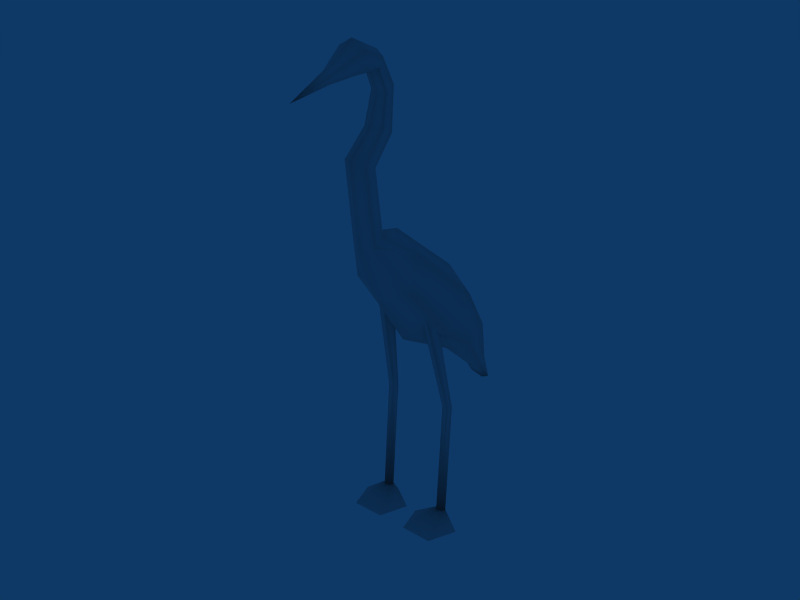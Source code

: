 # Source: heron.blend  (saved by Blender 2.45.0; exported with 4.5.12 LTS)
import bpy
from mathutils import Matrix  # noqa: F401  (used for matrix-valued properties, if any)

bpy.ops.wm.read_factory_settings(use_empty=True)
scene = bpy.context.scene
scene.name = 'Scene'

# ---- collections
col_collection_1 = bpy.data.collections.new('Collection 1'); scene.collection.children.link(col_collection_1)

# ---- materials (node trees are filled in below, after node groups)
mat_material = bpy.data.materials.new('Material')
mat_material.alpha_threshold = 0.0
mat_material.roughness = 0.5
mat_material.line_color = (0.0, 0.0, 0.0, 1.0)

# ---- material node trees

# ---- world
world_world = bpy.data.worlds.new('World'); scene.world = world_world
world_world.color = (0.05656, 0.2208, 0.4)
world_world.use_sun_shadow = False
world_world.sun_shadow_jitter_overblur = 0.0
world_world.cycles.sampling_method = 'MANUAL'
world_world.cycles.sample_map_resolution = 256

# ---- meshes
me_cylinder = bpy.data.meshes.new('Cylinder')
me_cylinder.from_pydata([(-1.395, -0.6789, 9.32), (-1.395, 0.5219, 8.222), (0.01381, 1.122, 7.673), (1.423, 0.5219, 8.222), (1.423, -0.6789, 9.32), (0.01381, -1.279, 9.869), (-1.113, 2.016, 11.35), (-1.113, 2.397, 10.1), (0.01381, 2.588, 9.479), (1.141, 2.397, 10.1), (1.141, 2.016, 11.35), (0.01381, 1.826, 11.97), (-0.4159, 3.475, 11.78), (-0.4159, 3.029, 12.0), (0.01381, 3.698, 11.67), (0.4435, 3.475, 11.78), (0.4435, 3.029, 12.0), (0.01381, 2.807, 12.11), (-0.4159, 3.585, 14.45), (-0.4159, 4.054, 14.62), (0.01381, 4.288, 14.7), (0.4435, 4.054, 14.62), (0.4435, 3.585, 14.45), (0.01381, 3.35, 14.37), (-0.3679, 2.823, 15.43), (-0.3679, 3.24, 15.58), (0.01381, 3.448, 15.65), (0.3955, 3.24, 15.58), (0.3955, 2.823, 15.43), (0.01381, 2.615, 15.36), (-0.3004, 3.08, 16.72), (-0.3004, 2.777, 16.92), (0.01381, 3.231, 16.62), (0.328, 3.08, 16.72), (0.328, 2.777, 16.92), (0.01381, 2.626, 17.02), (-0.3004, 3.356, 17.83), (-0.3004, 3.496, 17.5), (0.01381, 3.565, 17.33), (0.328, 3.496, 17.5), (0.328, 3.356, 17.83), (0.01381, 3.286, 18.0), (-0.4919, 4.383, 18.15), (-0.4919, 4.279, 17.57), (0.01381, 4.227, 17.29), (0.5195, 4.279, 17.57), (0.5195, 4.383, 18.15), (0.01381, 4.435, 18.44), (-0.2069, 5.369, 17.55), (-0.2069, 5.324, 17.3), (0.01381, 5.301, 17.17), (0.2345, 5.324, 17.3), (0.2345, 5.369, 17.55), (0.01381, 5.392, 17.68), (0.01381, 6.935, 16.85), (-0.7946, -1.859, 6.768), (-0.7946, -2.548, 7.398), (0.01381, -1.515, 6.453), (0.8222, -1.859, 6.768), (0.8222, -2.548, 7.398), (0.01381, -2.893, 7.713), (-0.3908, -3.491, 5.541), (-0.3908, -3.312, 5.276), (0.01381, -3.222, 5.144), (0.4184, -3.312, 5.276), (0.4184, -3.491, 5.541), (0.01381, -3.581, 5.674), (-0.3908, -3.892, 4.59), (0.4184, -3.892, 4.59), (0.01381, -4.066, 4.349), (1.388, -0.04405, 0.6526), (1.179, -0.04771, 0.6518), (1.118, -0.2475, 0.6562), (1.289, -0.3674, 0.6597), (1.456, -0.2416, 0.6574), (1.37, 0.05775, 5.051), (1.161, 0.0541, 5.05), (1.1, -0.1457, 5.055), (1.271, -0.2656, 5.058), (1.438, -0.1398, 5.056), (1.051, 1.338, 9.011), (0.8641, 1.33, 9.009), (0.8095, 0.8926, 9.019), (0.9625, 0.6304, 9.026), (1.112, 0.9056, 9.022), (1.788, 1.152, 0.1049), (0.5791, 1.13, 0.1005), (0.2257, -0.02521, 0.1258), (1.216, -0.7183, 0.1459), (2.181, 0.00901, 0.133), (-2.154, 0.00901, 0.133), (-1.188, -0.7183, 0.1459), (-0.1984, -0.02521, 0.1258), (-0.5518, 1.13, 0.1005), (-1.76, 1.152, 0.1049), (-1.084, 0.9056, 9.022), (-0.9352, 0.6304, 9.026), (-0.7823, 0.8926, 9.019), (-0.8369, 1.33, 9.009), (-1.024, 1.338, 9.011), (-1.411, -0.1398, 5.056), (-1.244, -0.2656, 5.058), (-1.073, -0.1457, 5.055), (-1.134, 0.0541, 5.05), (-1.343, 0.05775, 5.051), (-1.429, -0.2416, 0.6574), (-1.262, -0.3674, 0.6597), (-1.091, -0.2475, 0.6562), (-1.152, -0.04771, 0.6518), (-1.361, -0.04405, 0.6526)], [], [(49, 48, 54), (50, 49, 54), (51, 50, 54), (52, 51, 54), (53, 52, 54), (48, 53, 54), (61, 62, 67), (64, 65, 68), (109, 103, 104), (109, 108, 103), (108, 107, 103), (103, 107, 102), (107, 106, 102), (102, 106, 101), (106, 100, 101), (106, 105, 100), (105, 109, 100), (100, 109, 104), (103, 99, 104), (103, 98, 99), (102, 97, 103), (103, 97, 98), (101, 96, 102), (102, 96, 97), (100, 96, 101), (100, 95, 96), (104, 95, 100), (104, 99, 95), (109, 108, 94), (108, 93, 94), (108, 107, 92), (108, 92, 93), (107, 106, 91), (107, 91, 92), (106, 105, 91), (105, 90, 91), (105, 109, 90), (109, 94, 90), (74, 89, 70), (70, 89, 85), (73, 88, 74), (74, 88, 89), (72, 88, 73), (72, 87, 88), (71, 87, 72), (71, 86, 87), (70, 85, 71), (71, 85, 86), (75, 79, 84), (75, 84, 80), (79, 78, 83), (79, 83, 84), (78, 77, 83), (77, 82, 83), (77, 76, 82), (76, 81, 82), (76, 75, 80), (76, 80, 81), (74, 79, 70), (79, 75, 70), (73, 78, 79), (73, 79, 74), (72, 77, 73), (77, 78, 73), (71, 76, 72), (76, 77, 72), (70, 75, 76), (70, 76, 71), (66, 61, 67), (66, 67, 69), (65, 66, 68), (66, 69, 68), (63, 64, 68), (63, 68, 69), (62, 63, 67), (63, 69, 67), (60, 56, 66), (56, 61, 66), (59, 60, 66), (59, 66, 65), (58, 59, 65), (58, 65, 64), (57, 58, 64), (57, 64, 63), (55, 57, 62), (57, 63, 62), (56, 55, 61), (55, 62, 61), (5, 0, 56), (5, 56, 60), (4, 5, 59), (5, 60, 59), (3, 4, 58), (4, 59, 58), (2, 3, 57), (3, 58, 57), (1, 2, 57), (1, 57, 55), (0, 1, 55), (0, 55, 56), (42, 47, 53), (42, 53, 48), (47, 46, 53), (46, 52, 53), (46, 45, 52), (45, 51, 52), (45, 44, 51), (44, 50, 51), (44, 43, 49), (44, 49, 50), (43, 42, 48), (43, 48, 49), (36, 41, 42), (41, 47, 42), (41, 40, 46), (41, 46, 47), (40, 39, 45), (40, 45, 46), (39, 38, 44), (39, 44, 45), (38, 37, 44), (37, 43, 44), (37, 36, 43), (36, 42, 43), (31, 35, 36), (35, 41, 36), (35, 34, 40), (35, 40, 41), (34, 33, 39), (34, 39, 40), (33, 32, 38), (33, 38, 39), (32, 30, 38), (30, 37, 38), (30, 31, 37), (31, 36, 37), (24, 29, 31), (29, 35, 31), (29, 28, 34), (29, 34, 35), (28, 27, 33), (28, 33, 34), (27, 26, 32), (27, 32, 33), (26, 25, 32), (25, 30, 32), (25, 24, 30), (24, 31, 30), (18, 23, 24), (23, 29, 24), (23, 22, 28), (23, 28, 29), (22, 21, 27), (22, 27, 28), (21, 20, 26), (21, 26, 27), (20, 19, 26), (19, 25, 26), (19, 18, 25), (18, 24, 25), (13, 17, 23), (13, 23, 18), (17, 16, 23), (16, 22, 23), (16, 15, 22), (15, 21, 22), (15, 14, 21), (14, 20, 21), (14, 12, 19), (14, 19, 20), (12, 13, 18), (12, 18, 19), (6, 11, 13), (11, 17, 13), (11, 10, 16), (11, 16, 17), (10, 9, 15), (10, 15, 16), (9, 8, 14), (9, 14, 15), (8, 7, 14), (7, 12, 14), (7, 6, 12), (6, 13, 12), (6, 0, 5), (6, 5, 11), (4, 10, 5), (10, 11, 5), (3, 9, 4), (9, 10, 4), (2, 8, 3), (8, 9, 3), (1, 7, 8), (1, 8, 2), (0, 6, 7), (0, 7, 1)])
me_cylinder.polygons.foreach_set('use_smooth', [True] * 196)
_uv = me_cylinder.uv_layers.new(name='UVTex')
_uv.uv.foreach_set('vector', [0.6253, 0.9297, 0.6207, 0.9449, 0.7293, 0.9567, 0.6314, 0.9152, 0.6253, 0.9297, 0.7293, 0.9567, 0.6253, 0.9297, 0.6314, 0.9152, 0.7293, 0.9567, 0.6207, 0.9449, 0.6253, 0.9297, 0.7293, 0.9567, 0.6207, 0.9581, 0.6207, 0.9449, 0.7293, 0.9567, 0.6207, 0.9449, 0.6207, 0.9581, 0.7293, 0.9567, 0.09377, 0.1052, 0.1055, 0.08751, 0.07569, 0.05981, 0.1055, 0.08751, 0.09377, 0.1052, 0.07569, 0.05981, 0.8622, 0.3585, 0.8122, 0.5549, 0.8601, 0.5545, 0.8622, 0.3585, 0.8204, 0.3571, 0.8122, 0.5549, 0.8204, 0.3571, 0.7786, 0.3574, 0.8122, 0.5549, 0.8122, 0.5549, 0.7786, 0.3574, 0.7651, 0.5518, 0.7786, 0.3574, 0.7341, 0.3575, 0.7651, 0.5518, 0.7651, 0.5518, 0.7341, 0.3575, 0.7193, 0.5492, 0.9521, 0.3586, 0.9064, 0.5508, 0.9521, 0.5506, 0.9521, 0.3586, 0.9071, 0.3575, 0.9064, 0.5508, 0.9071, 0.3575, 0.8622, 0.3585, 0.9064, 0.5508, 0.9064, 0.5508, 0.8622, 0.3585, 0.8601, 0.5545, 0.8122, 0.5549, 0.8502, 0.7542, 0.8601, 0.5545, 0.8122, 0.5549, 0.8079, 0.7559, 0.8502, 0.7542, 0.7651, 0.5518, 0.7668, 0.749, 0.8122, 0.5549, 0.8122, 0.5549, 0.7668, 0.749, 0.8079, 0.7559, 0.7193, 0.5492, 0.7228, 0.7429, 0.7651, 0.5518, 0.7651, 0.5518, 0.7228, 0.7429, 0.7668, 0.749, 0.9064, 0.5508, 0.9389, 0.7434, 0.9521, 0.5506, 0.9064, 0.5508, 0.8937, 0.7473, 0.9389, 0.7434, 0.8601, 0.5545, 0.8937, 0.7473, 0.9064, 0.5508, 0.8601, 0.5545, 0.8502, 0.7542, 0.8937, 0.7473, 0.2343, 0.7762, 0.2091, 0.7752, 0.2992, 0.6225, 0.2091, 0.7752, 0.1264, 0.6225, 0.2992, 0.6225, 0.2091, 0.7752, 0.2025, 0.7982, 0.07971, 0.7858, 0.2091, 0.7752, 0.07971, 0.7858, 0.1264, 0.6225, 0.2025, 0.7982, 0.2209, 0.8103, 0.2148, 0.8805, 0.2025, 0.7982, 0.2148, 0.8805, 0.07971, 0.7858, 0.2209, 0.8103, 0.2393, 0.7994, 0.2148, 0.8805, 0.2393, 0.7994, 0.3476, 0.7889, 0.2148, 0.8805, 0.2393, 0.7994, 0.2343, 0.7762, 0.3476, 0.7889, 0.2343, 0.7762, 0.2992, 0.6225, 0.3476, 0.7889, 0.2393, 0.8015, 0.3476, 0.7911, 0.2343, 0.7783, 0.2343, 0.7783, 0.3476, 0.7911, 0.2992, 0.6247, 0.2209, 0.8124, 0.2148, 0.8826, 0.2393, 0.8015, 0.2393, 0.8015, 0.2148, 0.8826, 0.3476, 0.7911, 0.2025, 0.8003, 0.2148, 0.8826, 0.2209, 0.8124, 0.2025, 0.8003, 0.07971, 0.788, 0.2148, 0.8826, 0.2091, 0.7773, 0.07971, 0.788, 0.2025, 0.8003, 0.2091, 0.7773, 0.1264, 0.6247, 0.07971, 0.788, 0.2343, 0.7783, 0.2992, 0.6247, 0.2091, 0.7773, 0.2091, 0.7773, 0.2992, 0.6247, 0.1264, 0.6247, 0.8607, 0.5545, 0.9069, 0.5508, 0.8943, 0.7473, 0.8607, 0.5545, 0.8943, 0.7473, 0.8508, 0.7542, 0.9069, 0.5508, 0.9526, 0.5506, 0.9394, 0.7434, 0.9069, 0.5508, 0.9394, 0.7434, 0.8943, 0.7473, 0.7199, 0.5492, 0.7657, 0.5518, 0.7233, 0.7429, 0.7657, 0.5518, 0.7673, 0.749, 0.7233, 0.7429, 0.7657, 0.5518, 0.8128, 0.5549, 0.7673, 0.749, 0.8128, 0.5549, 0.8085, 0.7559, 0.7673, 0.749, 0.8128, 0.5549, 0.8607, 0.5545, 0.8508, 0.7542, 0.8128, 0.5549, 0.8508, 0.7542, 0.8085, 0.7559, 0.9077, 0.3575, 0.9069, 0.5508, 0.8628, 0.3585, 0.9069, 0.5508, 0.8607, 0.5545, 0.8628, 0.3585, 0.9526, 0.3586, 0.9526, 0.5506, 0.9069, 0.5508, 0.9526, 0.3586, 0.9069, 0.5508, 0.9077, 0.3575, 0.7792, 0.3574, 0.7657, 0.5518, 0.7346, 0.3575, 0.7657, 0.5518, 0.7199, 0.5492, 0.7346, 0.3575, 0.821, 0.3571, 0.8128, 0.5549, 0.7792, 0.3574, 0.8128, 0.5549, 0.7657, 0.5518, 0.7792, 0.3574, 0.8628, 0.3585, 0.8607, 0.5545, 0.8128, 0.5549, 0.8628, 0.3585, 0.8128, 0.5549, 0.821, 0.3571, 0.0665, 0.1186, 0.09377, 0.1052, 0.07569, 0.05981, 0.0665, 0.1186, 0.07569, 0.05981, 0.05546, 0.0342, 0.09377, 0.1052, 0.0665, 0.1186, 0.07569, 0.05981, 0.0665, 0.1186, 0.05546, 0.0342, 0.07569, 0.05981, 0.1205, 0.0617, 0.1055, 0.08751, 0.07569, 0.05981, 0.1205, 0.0617, 0.07569, 0.05981, 0.05546, 0.0342, 0.1055, 0.08751, 0.1205, 0.0617, 0.07569, 0.05981, 0.1205, 0.0617, 0.05546, 0.0342, 0.07569, 0.05981, 0.1031, 0.2438, 0.1528, 0.217, 0.0665, 0.1186, 0.1528, 0.217, 0.09377, 0.1052, 0.0665, 0.1186, 0.1528, 0.217, 0.1031, 0.2438, 0.0665, 0.1186, 0.1528, 0.217, 0.0665, 0.1186, 0.09377, 0.1052, 0.1958, 0.18, 0.1528, 0.217, 0.09377, 0.1052, 0.1958, 0.18, 0.09377, 0.1052, 0.1055, 0.08751, 0.2305, 0.1345, 0.1958, 0.18, 0.1055, 0.08751, 0.2305, 0.1345, 0.1055, 0.08751, 0.1205, 0.0617, 0.1958, 0.18, 0.2305, 0.1345, 0.1055, 0.08751, 0.2305, 0.1345, 0.1205, 0.0617, 0.1055, 0.08751, 0.1528, 0.217, 0.1958, 0.18, 0.09377, 0.1052, 0.1958, 0.18, 0.1055, 0.08751, 0.09377, 0.1052, 0.1797, 0.3892, 0.2539, 0.3308, 0.1528, 0.217, 0.1797, 0.3892, 0.1528, 0.217, 0.1031, 0.2438, 0.2539, 0.3308, 0.1797, 0.3892, 0.1528, 0.217, 0.1797, 0.3892, 0.1031, 0.2438, 0.1528, 0.217, 0.3199, 0.2802, 0.2539, 0.3308, 0.1958, 0.18, 0.2539, 0.3308, 0.1528, 0.217, 0.1958, 0.18, 0.3862, 0.2187, 0.3199, 0.2802, 0.2305, 0.1345, 0.3199, 0.2802, 0.1958, 0.18, 0.2305, 0.1345, 0.3199, 0.2802, 0.3862, 0.2187, 0.2305, 0.1345, 0.3199, 0.2802, 0.2305, 0.1345, 0.1958, 0.18, 0.2539, 0.3308, 0.3199, 0.2802, 0.1958, 0.18, 0.2539, 0.3308, 0.1958, 0.18, 0.1528, 0.217, 0.5554, 0.9445, 0.5476, 0.9651, 0.6207, 0.9581, 0.5554, 0.9445, 0.6207, 0.9581, 0.6207, 0.9449, 0.5476, 0.9651, 0.5554, 0.9445, 0.6207, 0.9581, 0.5554, 0.9445, 0.6207, 0.9449, 0.6207, 0.9581, 0.5554, 0.9445, 0.5628, 0.9159, 0.6207, 0.9449, 0.5628, 0.9159, 0.6253, 0.9297, 0.6207, 0.9449, 0.5628, 0.9159, 0.5721, 0.889, 0.6253, 0.9297, 0.5721, 0.889, 0.6314, 0.9152, 0.6253, 0.9297, 0.5721, 0.889, 0.5628, 0.9159, 0.6253, 0.9297, 0.5721, 0.889, 0.6253, 0.9297, 0.6314, 0.9152, 0.5628, 0.9159, 0.5554, 0.9445, 0.6207, 0.9449, 0.5628, 0.9159, 0.6207, 0.9449, 0.6253, 0.9297, 0.5063, 0.911, 0.49, 0.9276, 0.5554, 0.9445, 0.49, 0.9276, 0.5476, 0.9651, 0.5554, 0.9445, 0.49, 0.9276, 0.5063, 0.911, 0.5554, 0.9445, 0.49, 0.9276, 0.5554, 0.9445, 0.5476, 0.9651, 0.5063, 0.911, 0.5198, 0.8923, 0.5628, 0.9159, 0.5063, 0.911, 0.5628, 0.9159, 0.5554, 0.9445, 0.5198, 0.8923, 0.5349, 0.8731, 0.5721, 0.889, 0.5198, 0.8923, 0.5721, 0.889, 0.5628, 0.9159, 0.5349, 0.8731, 0.5198, 0.8923, 0.5721, 0.889, 0.5198, 0.8923, 0.5628, 0.9159, 0.5721, 0.889, 0.5198, 0.8923, 0.5063, 0.911, 0.5628, 0.9159, 0.5063, 0.911, 0.5554, 0.9445, 0.5628, 0.9159, 0.4756, 0.8501, 0.4547, 0.8606, 0.5063, 0.911, 0.4547, 0.8606, 0.49, 0.9276, 0.5063, 0.911, 0.4547, 0.8606, 0.4756, 0.8501, 0.5063, 0.911, 0.4547, 0.8606, 0.5063, 0.911, 0.49, 0.9276, 0.4756, 0.8501, 0.4938, 0.8369, 0.5198, 0.8923, 0.4756, 0.8501, 0.5198, 0.8923, 0.5063, 0.911, 0.4938, 0.8369, 0.5156, 0.8279, 0.5349, 0.8731, 0.4938, 0.8369, 0.5349, 0.8731, 0.5198, 0.8923, 0.5156, 0.8279, 0.4938, 0.8369, 0.5349, 0.8731, 0.4938, 0.8369, 0.5198, 0.8923, 0.5349, 0.8731, 0.4938, 0.8369, 0.4756, 0.8501, 0.5198, 0.8923, 0.4756, 0.8501, 0.5063, 0.911, 0.5198, 0.8923, 0.4612, 0.7738, 0.4463, 0.7784, 0.4756, 0.8501, 0.4463, 0.7784, 0.4547, 0.8606, 0.4756, 0.8501, 0.4463, 0.7784, 0.4612, 0.7738, 0.4756, 0.8501, 0.4463, 0.7784, 0.4756, 0.8501, 0.4547, 0.8606, 0.4612, 0.7738, 0.4752, 0.7702, 0.4938, 0.8369, 0.4612, 0.7738, 0.4938, 0.8369, 0.4756, 0.8501, 0.4752, 0.7702, 0.4913, 0.7674, 0.5156, 0.8279, 0.4752, 0.7702, 0.5156, 0.8279, 0.4938, 0.8369, 0.4913, 0.7674, 0.4752, 0.7702, 0.5156, 0.8279, 0.4752, 0.7702, 0.4938, 0.8369, 0.5156, 0.8279, 0.4752, 0.7702, 0.4612, 0.7738, 0.4938, 0.8369, 0.4612, 0.7738, 0.4756, 0.8501, 0.4938, 0.8369, 0.5192, 0.6909, 0.5034, 0.6902, 0.4612, 0.7738, 0.5034, 0.6902, 0.4463, 0.7784, 0.4612, 0.7738, 0.5044, 0.6911, 0.5201, 0.6919, 0.4612, 0.7738, 0.5044, 0.6911, 0.4612, 0.7738, 0.4463, 0.7784, 0.5201, 0.6919, 0.5348, 0.6939, 0.4752, 0.7702, 0.5201, 0.6919, 0.4752, 0.7702, 0.4612, 0.7738, 0.5348, 0.6939, 0.5503, 0.6953, 0.4913, 0.7674, 0.5348, 0.6939, 0.4913, 0.7674, 0.4752, 0.7702, 0.5494, 0.6942, 0.5339, 0.6928, 0.4913, 0.7674, 0.5339, 0.6928, 0.4752, 0.7702, 0.4913, 0.7674, 0.5339, 0.6928, 0.5192, 0.6909, 0.4752, 0.7702, 0.5192, 0.6909, 0.4612, 0.7738, 0.4752, 0.7702, 0.4403, 0.5147, 0.4108, 0.5375, 0.5034, 0.6902, 0.4403, 0.5147, 0.5034, 0.6902, 0.5192, 0.6909, 0.4108, 0.5375, 0.4403, 0.5147, 0.5044, 0.6911, 0.4403, 0.5147, 0.5201, 0.6919, 0.5044, 0.6911, 0.4403, 0.5147, 0.471, 0.5013, 0.5201, 0.6919, 0.471, 0.5013, 0.5348, 0.6939, 0.5201, 0.6919, 0.471, 0.5013, 0.5035, 0.4929, 0.5348, 0.6939, 0.5035, 0.4929, 0.5503, 0.6953, 0.5348, 0.6939, 0.5035, 0.4929, 0.471, 0.5013, 0.5339, 0.6928, 0.5035, 0.4929, 0.5339, 0.6928, 0.5494, 0.6942, 0.471, 0.5013, 0.4403, 0.5147, 0.5192, 0.6909, 0.471, 0.5013, 0.5192, 0.6909, 0.5339, 0.6928, 0.3771, 0.4517, 0.3517, 0.5166, 0.4403, 0.5147, 0.3517, 0.5166, 0.4108, 0.5375, 0.4403, 0.5147, 0.3517, 0.5166, 0.3771, 0.4517, 0.4403, 0.5147, 0.3517, 0.5166, 0.4403, 0.5147, 0.4108, 0.5375, 0.3771, 0.4517, 0.406, 0.3882, 0.471, 0.5013, 0.3771, 0.4517, 0.471, 0.5013, 0.4403, 0.5147, 0.406, 0.3882, 0.4662, 0.3372, 0.5035, 0.4929, 0.406, 0.3882, 0.5035, 0.4929, 0.471, 0.5013, 0.4662, 0.3372, 0.406, 0.3882, 0.5035, 0.4929, 0.406, 0.3882, 0.471, 0.5013, 0.5035, 0.4929, 0.406, 0.3882, 0.3771, 0.4517, 0.471, 0.5013, 0.3771, 0.4517, 0.4403, 0.5147, 0.471, 0.5013, 0.3771, 0.4517, 0.2539, 0.3308, 0.1797, 0.3892, 0.3771, 0.4517, 0.1797, 0.3892, 0.3517, 0.5166, 0.2539, 0.3308, 0.3771, 0.4517, 0.1797, 0.3892, 0.3771, 0.4517, 0.3517, 0.5166, 0.1797, 0.3892, 0.3199, 0.2802, 0.406, 0.3882, 0.2539, 0.3308, 0.406, 0.3882, 0.3771, 0.4517, 0.2539, 0.3308, 0.3862, 0.2187, 0.4662, 0.3372, 0.3199, 0.2802, 0.4662, 0.3372, 0.406, 0.3882, 0.3199, 0.2802, 0.3199, 0.2802, 0.406, 0.3882, 0.4662, 0.3372, 0.3199, 0.2802, 0.4662, 0.3372, 0.3862, 0.2187, 0.2539, 0.3308, 0.3771, 0.4517, 0.406, 0.3882, 0.2539, 0.3308, 0.406, 0.3882, 0.3199, 0.2802])
me_cylinder.materials.append(mat_material)
me_cylinder.use_remesh_preserve_volume = False
me_cylinder.use_remesh_preserve_attributes = False
me_cylinder.use_mirror_vertex_groups = False
me_cylinder.update()

# ---- objects
ob_archmage_standing = bpy.data.objects.new('archmage_standing', None)
ob_cylinder = bpy.data.objects.new('Cylinder', me_cylinder)

# ---- transforms, parenting, visibility, modifiers, constraints
ob_archmage_standing.location = (0.0, 0.0, 0.0)
ob_archmage_standing.lock_rotations_4d = False
ob_archmage_standing.empty_display_type = 'ARROWS'
ob_archmage_standing.empty_image_offset = (0.0, 0.0)
ob_archmage_standing.color = (0.0, 0.0, 0.0, 1.0)
ob_archmage_standing.lineart.crease_threshold = 0.0
ob_cylinder.location = (0.0001319, -0.006563, -0.0003366)
ob_cylinder.rotation_euler = (-3.054, -3.142, 1.504e-07)
ob_cylinder.scale = (0.05563, 0.05563, 0.05563)
ob_cylinder.lock_rotations_4d = False
ob_cylinder.empty_display_type = 'ARROWS'
ob_cylinder.color = (0.0, 0.0, 0.0, 1.0)
ob_cylinder.lineart.crease_threshold = 0.0

# ---- collection membership
col_collection_1.objects.link(ob_archmage_standing)
col_collection_1.objects.link(ob_cylinder)

# ---- scene / render settings (as saved in the file)
scene.frame_start = 1; scene.frame_end = 1; scene.frame_set(1)
scene.render.engine = 'BLENDER_EEVEE_NEXT'
scene.render.image_settings.file_format = 'JPEG'
scene.render.image_settings.color_mode = 'RGB'
scene.render.image_settings.compression = 90
scene.render.resolution_x = 800
scene.render.resolution_y = 600
scene.render.pixel_aspect_x = 100.0
scene.render.pixel_aspect_y = 100.0
scene.render.fps = 25
scene.render.dither_intensity = 0.0
scene.render.use_compositing = False
scene.render.use_sequencer = False
scene.render.bake_margin = 2
scene.render.bake_bias = 0.0
scene.render.use_stamp_time = False
scene.render.use_stamp_date = False
scene.render.use_stamp_frame = False
scene.render.use_stamp_camera = False
scene.render.use_stamp_scene = False
scene.render.use_stamp_filename = False
scene.render.use_stamp_render_time = False
scene.render.stamp_font_size = 0
scene.cycles.use_denoising = False
scene.cycles.samples = 10
scene.cycles.sampling_pattern = 'TABULATED_SOBOL'
scene.cycles.light_sampling_threshold = 0.0
scene.cycles.use_adaptive_sampling = False
scene.cycles.use_light_tree = False
scene.cycles.blur_glossy = 0.0
scene.cycles.volume_bounces = 1
scene.cycles.pixel_filter_type = 'GAUSSIAN'
scene.cycles.sample_clamp_indirect = 0.0
scene.view_settings.view_transform = 'Raw'
bpy.context.view_layer.update()

# ---- added for rendering (the .blend has no active camera): camera
cam_auto = bpy.data.cameras.new('AutoCamera')
cam_auto.lens = 50.0
cam_auto.sensor_width = 36.0
cam_auto.clip_end = 1000.0
ob_auto_camera = bpy.data.objects.new('AutoCamera', cam_auto)
scene.collection.objects.link(ob_auto_camera)
ob_auto_camera.location = (1.20208, -1.48438, 1.48239)
ob_auto_camera.rotation_euler = (1.09748, -7.21219e-08, 0.694738)
scene.camera = ob_auto_camera
bpy.context.view_layer.update()
